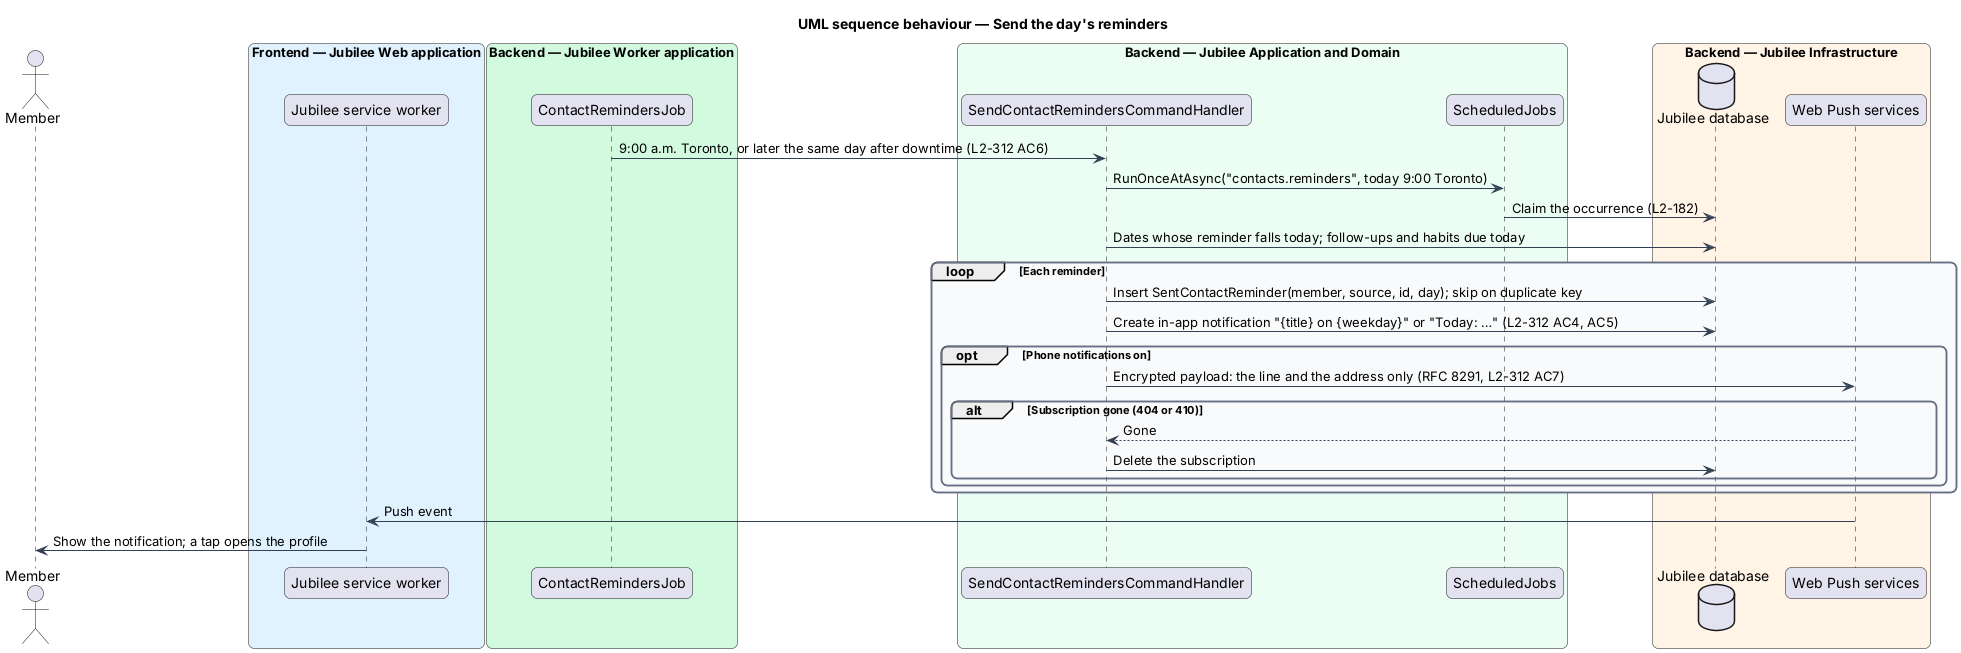

The diagram above was rendered by PlantUML. Its source (embedded in the PNG):
@startuml
title UML sequence behaviour — Send the day's reminders
skinparam backgroundColor #FFFFFF
skinparam shadowing false
skinparam roundcorner 12
skinparam defaultFontName Arial
skinparam ArrowColor #344054
skinparam rectangle {
  BorderColor #344054
  FontColor #101828
}
skinparam package {
  BorderColor #667085
  FontColor #101828
  BackgroundColor #F9FAFB
}
actor "Member" as actor
box "Frontend — Jubilee Web application" #E0F2FE
  participant "Jubilee service worker" as sw
end box
box "Backend — Jubilee Worker application" #D1FADF
  participant "ContactRemindersJob" as jobhost
end box
box "Backend — Jubilee Application and Domain" #ECFDF3
  participant "SendContactRemindersCommandHandler" as handler
  participant "ScheduledJobs" as jobs
end box
box "Backend — Jubilee Infrastructure" #FFF4E5
  database "Jubilee database" as db
  participant "Web Push services" as push
end box

jobhost -> handler : 9:00 a.m. Toronto, or later the same day after downtime (L2-312 AC6)
handler -> jobs : RunOnceAtAsync("contacts.reminders", today 9:00 Toronto)
jobs -> db : Claim the occurrence (L2-182)
handler -> db : Dates whose reminder falls today; follow-ups and habits due today
loop Each reminder
  handler -> db : Insert SentContactReminder(member, source, id, day); skip on duplicate key
  handler -> db : Create in-app notification "{title} on {weekday}" or "Today: …" (L2-312 AC4, AC5)
  opt Phone notifications on
    handler -> push : Encrypted payload: the line and the address only (RFC 8291, L2-312 AC7)
    alt Subscription gone (404 or 410)
      push --> handler : Gone
      handler -> db : Delete the subscription
    end
  end
end
push -> sw : Push event
sw -> actor : Show the notification; a tap opens the profile
@enduml